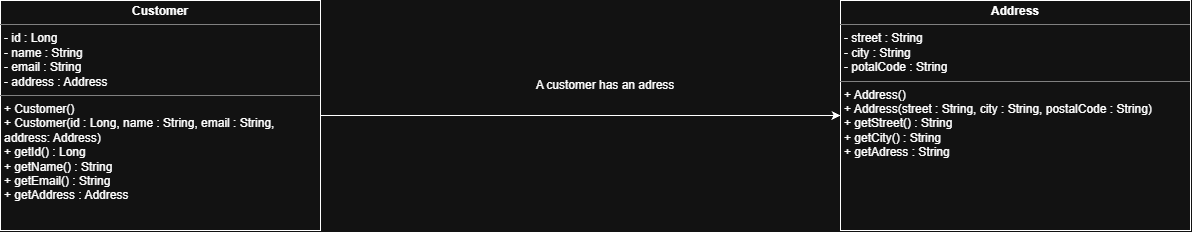

The diagram above was exported from draw.io. Its source (the exported page's mxGraphModel, read from the mxfile embedded in the PNG):
<mxGraphModel dx="2009" dy="900" grid="1" gridSize="10" guides="1" tooltips="1" connect="1" arrows="1" fold="1" page="1" pageScale="1" pageWidth="850" pageHeight="1100" math="0" shadow="0">
  <root>
    <mxCell id="0" />
    <mxCell id="1" parent="0" />
    <mxCell id="QAF47cBF6e8gENxLURxo-3" edge="1" parent="1" source="QAF47cBF6e8gENxLURxo-1" style="edgeStyle=orthogonalEdgeStyle;rounded=0;orthogonalLoop=1;jettySize=auto;html=1;entryX=0;entryY=0.5;entryDx=0;entryDy=0;" target="QAF47cBF6e8gENxLURxo-2">
      <mxGeometry relative="1" as="geometry" />
    </mxCell>
    <mxCell id="QAF47cBF6e8gENxLURxo-1" parent="1" style="verticalAlign=top;align=left;overflow=fill;html=1;whiteSpace=wrap;" value="&lt;p style=&quot;margin:0px;margin-top:4px;text-align:center;&quot;&gt;&lt;b&gt;Customer&lt;/b&gt;&lt;/p&gt;&lt;hr size=&quot;1&quot; style=&quot;border-style:solid;&quot;&gt;&lt;p style=&quot;margin:0px;margin-left:4px;&quot;&gt;- id : Long&lt;/p&gt;&lt;p style=&quot;margin:0px;margin-left:4px;&quot;&gt;- name : String&lt;/p&gt;&lt;p style=&quot;margin:0px;margin-left:4px;&quot;&gt;- email : String&lt;/p&gt;&lt;p style=&quot;margin:0px;margin-left:4px;&quot;&gt;- address : Address&lt;/p&gt;&lt;hr size=&quot;1&quot; style=&quot;border-style:solid;&quot;&gt;&lt;p style=&quot;margin:0px;margin-left:4px;&quot;&gt;+ Customer()&lt;/p&gt;&lt;p style=&quot;margin:0px;margin-left:4px;&quot;&gt;+ Customer(id : Long, name : String, email : String, address: Address)&lt;/p&gt;&lt;p style=&quot;margin:0px;margin-left:4px;&quot;&gt;+ getId() : Long&lt;/p&gt;&lt;p style=&quot;margin:0px;margin-left:4px;&quot;&gt;+ getName() : String&lt;/p&gt;&lt;p style=&quot;margin:0px;margin-left:4px;&quot;&gt;+ getEmail() : String&lt;/p&gt;&lt;p style=&quot;margin:0px;margin-left:4px;&quot;&gt;+ getAddress : Address&lt;/p&gt;" vertex="1">
      <mxGeometry height="230" width="320" x="-210" y="40" as="geometry" />
    </mxCell>
    <mxCell id="QAF47cBF6e8gENxLURxo-2" parent="1" style="verticalAlign=top;align=left;overflow=fill;html=1;whiteSpace=wrap;" value="&lt;p style=&quot;margin:0px;margin-top:4px;text-align:center;&quot;&gt;&lt;b&gt;Address&lt;/b&gt;&lt;/p&gt;&lt;hr size=&quot;1&quot; style=&quot;border-style:solid;&quot;&gt;&lt;p style=&quot;margin:0px;margin-left:4px;&quot;&gt;- street : String&lt;/p&gt;&lt;p style=&quot;margin:0px;margin-left:4px;&quot;&gt;- city : String&lt;/p&gt;&lt;p style=&quot;margin:0px;margin-left:4px;&quot;&gt;- potalCode : String&lt;/p&gt;&lt;hr size=&quot;1&quot; style=&quot;border-style:solid;&quot;&gt;&lt;p style=&quot;margin:0px;margin-left:4px;&quot;&gt;+ Address()&lt;/p&gt;&lt;p style=&quot;margin:0px;margin-left:4px;&quot;&gt;+ Address(street : String, city : String, postalCode : String)&lt;/p&gt;&lt;p style=&quot;margin:0px;margin-left:4px;&quot;&gt;+ getStreet() : String&lt;/p&gt;&lt;p style=&quot;margin:0px;margin-left:4px;&quot;&gt;+ getCity() : String&lt;/p&gt;&lt;p style=&quot;margin:0px;margin-left:4px;&quot;&gt;+ getAdress : String&lt;/p&gt;" vertex="1">
      <mxGeometry height="230" width="350" x="630" y="40" as="geometry" />
    </mxCell>
    <mxCell id="QAF47cBF6e8gENxLURxo-4" parent="1" style="text;html=1;whiteSpace=wrap;strokeColor=none;fillColor=none;align=center;verticalAlign=middle;rounded=0;" value="A customer has an adress" vertex="1">
      <mxGeometry height="70" width="210" x="290" y="90" as="geometry" />
    </mxCell>
  </root>
</mxGraphModel>